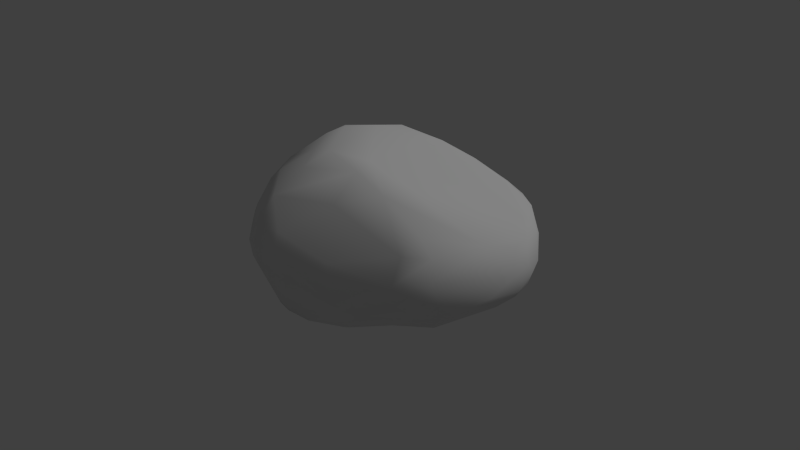 # Source: stone1.blend  (saved by Blender 2.74.0; exported with 4.5.12 LTS)
import bpy
from mathutils import Matrix  # noqa: F401  (used for matrix-valued properties, if any)

bpy.ops.wm.read_factory_settings(use_empty=True)
scene = bpy.context.scene
scene.name = 'Scene'

# ---- collections
col_collection_1 = bpy.data.collections.new('Collection 1'); scene.collection.children.link(col_collection_1)

# ---- world
world_world = bpy.data.worlds.new('World'); scene.world = world_world
world_world.color = (0.05088, 0.05088, 0.05088)
world_world.use_sun_shadow = False
world_world.sun_shadow_jitter_overblur = 0.0
world_world.cycles.sampling_method = 'MANUAL'
world_world.cycles.sample_map_resolution = 256

# ---- lights
light_hemi = bpy.data.lights.new('Hemi', 'SUN')
light_hemi.transmission_factor = 0.0
light_hemi.angle = 0.1993
light_hemi.energy = 0.75
light_hemi.shadow_buffer_clip_start = 0.5
light_hemi.shadow_soft_size = 0.1
light_hemi.shadow_cascade_max_distance = 1000.0
light_hemi.cycles.use_multiple_importance_sampling = False

# ---- meshes
me_stone_01 = bpy.data.meshes.new('Stone_01')
me_stone_01.from_pydata([(-25.81, 4.359, -18.84), (1.955, 7.483, -34.21), (-11.18, -1.454, -34.41), (3.462, -10.21, -22.7), (-3.739, -8.885, 2.106), (-13.49, 32.88, 1.616), (-19.25, -4.335, 21.92), (-26.75, -21.65, -2.285), (-26.05, 6.661, -3.979), (-3.575, 10.3, 18.09), (-20.52, -19.06, 8.577), (-8.105, 30.11, 7.537), (-7.76, 34.48, -0.9478), (2.248, -14.43, -15.13), (-19.11, 21.14, 19.38), (-18.02, 13.63, 23.53), (-9.08, -22.3, -16.32), (-24.28, 11.1, 6.16), (-24.34, -22.54, 0.4647), (-1.604, 12.95, -33.48), (3.149, 26.17, -17.26), (-1.281, 28.16, -23.16), (-5.729, 0.9529, 12.35), (-4.06, 18.91, -30.95), (-12.74, 29.69, 8.681), (3.358, -0.04453, -30.63), (-23.32, -4.264, 21.0), (-29.96, -13.93, -7.322), (-3.352, 16.44, 19.27), (-4.958, 34.9, -13.45), (-22.42, 15.05, 20.06), (-10.09, 35.6, -5.514), (1.556, 32.85, -12.55), (-23.26, 5.492, -26.86), (-11.3, 27.64, -22.2), (-3.533, 36.27, -8.858), (-26.36, 4.825, 19.31), (-18.35, 24.0, 15.74), (-4.348, 31.12, -20.19), (-26.18, -1.184, 19.56), (1.32, -16.31, -23.78), (6.398, 15.08, 4.211), (-26.76, -0.8162, -21.19), (-2.752, 3.251, -34.51), (-12.31, 34.11, -7.237), (-16.22, -17.06, -20.71), (6.586, 7.404, -26.14), (-11.07, 22.97, -25.86), (-12.11, 22.26, 19.32), (-16.9, 29.55, -0.7226), (-26.34, -17.5, -9.088), (-15.44, -2.808, 21.48), (-18.01, 24.29, -16.79), (-22.25, -21.72, -8.581), (-15.85, 30.14, -10.53), (-3.358, -19.56, -9.633), (-10.92, -21.23, -3.298), (2.212, 5.525, -34.23), (-14.33, -3.627, -33.84), (-6.734, 14.84, 23.22), (-19.54, 16.03, 21.92), (-5.123, 12.37, 21.44), (0.6212, 0.5404, -34.29), (-27.72, -0.09075, -12.08), (-0.1768, 13.45, 14.3), (-30.29, -9.979, 6.34), (6.722, 11.93, -23.69), (-11.09, 2.356, 20.55), (-12.61, -22.74, -16.67), (-21.87, -7.015, -23.13), (-8.496, -18.19, -25.99), (-16.89, 2.385, 23.8), (-26.6, 5.506, 16.4), (0.9201, 34.66, -7.214), (-13.36, -24.42, -11.54), (-26.39, -11.28, 15.14), (-0.2882, -16.81, -10.8), (-0.3391, -19.34, -17.71), (8.301, 26.42, -2.353), (-7.731, 32.46, -17.92), (4.114, 32.11, -5.745), (8.854, 7.031, -21.4), (-13.01, -11.34, -30.8), (0.8952, 18.11, 12.57), (-18.19, 19.45, -23.77), (-25.02, -9.066, 17.78), (-28.57, -6.31, -15.53), (-26.32, -6.143, 18.21), (-20.7, 20.87, 13.92), (-7.773, 10.31, -32.94), (-11.68, -13.98, 8.469), (9.004, 11.68, -11.85), (-18.82, -13.5, 15.28), (-5.353, -14.72, -31.35), (-22.08, 0.2891, 22.58), (3.258, 25.57, 4.385), (8.553, 10.77, -20.2), (8.115, 3.441, -22.88), (-0.2275, -13.48, -27.2), (1.576, 15.4, -29.72), (-22.35, 7.859, 22.24), (9.511, 18.67, -5.425), (-3.787, -11.41, -32.86), (1.204, -0.6132, 0.5416), (-3.931, 34.55, -2.628), (8.936, 7.113, -16.53), (8.961, 23.99, -4.745), (-17.49, 9.899, -28.84), (5.935, 10.24, 2.277), (4.687, 7.761, -31.02), (-14.64, -8.74, 17.03), (-3.115, 24.19, -27.41), (1.679, -17.1, -21.86), (-23.43, -16.56, 11.54), (-9.678, 15.78, 24.25), (-6.942, -22.84, -11.86), (-19.36, -24.06, -6.336), (-11.68, -18.84, 4.112), (-2.379, -6.587, -34.34), (-7.314, 20.1, 19.82), (2.546, -10.58, -11.49), (-19.28, 2.009, -30.47), (-19.75, -22.91, 2.757), (3.202, 30.72, -1.963), (-4.215, -15.86, -3.669), (-14.42, 13.78, 24.43), (7.847, 22.14, -10.33), (9.262, 22.73, -0.4129), (-14.63, -21.03, 4.134), (-29.6, -6.218, 13.5), (-6.916, 28.51, -22.91), (-8.294, 11.71, 23.4), (-10.72, -8.292, -34.65), (-19.21, 24.55, -5.775), (-10.0, -14.6, -30.0), (-18.05, -8.019, 19.86), (-29.44, -17.99, -3.803), (-21.71, -9.672, 18.9), (-2.42, 29.8, 4.776), (-16.28, 29.1, 7.967), (9.229, 17.86, -1.925), (-18.69, 6.353, 23.94), (-13.58, 18.26, 23.53), (4.286, -2.217, -9.008), (-7.625, -11.76, -33.79), (-0.3453, 31.71, -17.82), (-28.83, -1.818, 16.19)], [], [(38, 130, 79), (118, 62, 25), (58, 89, 2), (141, 125, 15), (67, 90, 22), (61, 67, 9), (137, 85, 75), (41, 9, 108), (17, 72, 88), (28, 61, 64), (106, 126, 20), (82, 134, 45), (132, 43, 118), (76, 103, 4), (82, 69, 58), (123, 78, 80), (111, 23, 47), (123, 95, 78), (25, 98, 118), (109, 99, 66), (38, 29, 145), (4, 117, 124), (114, 71, 131), (118, 98, 102), (116, 53, 68), (115, 77, 55), (132, 58, 2), (24, 37, 48), (79, 44, 31), (113, 137, 75), (5, 31, 44), (119, 138, 11), (86, 65, 63), (75, 85, 87), (36, 100, 30), (122, 116, 74), (86, 42, 69), (8, 0, 63), (77, 112, 13), (10, 128, 92), (81, 105, 97), (1, 19, 99), (66, 99, 21), (24, 12, 5), (130, 111, 47), (125, 71, 114), (32, 35, 73), (46, 97, 109), (6, 51, 71), (101, 126, 106), (6, 26, 137), (113, 18, 122), (133, 17, 88), (47, 107, 84), (105, 81, 91), (97, 25, 109), (70, 93, 40), (13, 97, 105), (70, 40, 112), (119, 95, 138), (73, 35, 104), (87, 129, 75), (27, 86, 50), (65, 7, 75), (44, 54, 49), (30, 88, 72), (103, 76, 120), (70, 134, 93), (75, 7, 18), (119, 28, 95), (26, 87, 85), (39, 26, 94), (87, 146, 129), (39, 36, 146), (6, 71, 94), (53, 136, 50), (39, 87, 26), (35, 31, 12), (8, 63, 146), (13, 76, 77), (146, 36, 72), (70, 16, 68), (122, 115, 56), (91, 108, 143), (5, 139, 24), (16, 74, 68), (113, 75, 18), (89, 121, 107), (90, 4, 22), (37, 14, 48), (92, 135, 137), (16, 77, 115), (145, 20, 21), (86, 0, 42), (5, 49, 139), (7, 65, 136), (133, 0, 8), (80, 78, 106), (64, 127, 83), (43, 62, 118), (68, 45, 134), (118, 144, 132), (48, 119, 11), (75, 129, 65), (64, 41, 127), (12, 11, 104), (110, 51, 135), (96, 66, 126), (13, 105, 143), (107, 121, 33), (19, 1, 43), (39, 146, 87), (141, 100, 94), (22, 9, 67), (32, 145, 35), (125, 142, 15), (30, 37, 88), (141, 94, 71), (122, 18, 116), (52, 133, 54), (30, 60, 14), (112, 16, 70), (5, 44, 49), (35, 145, 29), (51, 110, 67), (3, 13, 112), (110, 92, 128), (67, 131, 51), (96, 91, 81), (92, 110, 135), (133, 49, 54), (42, 58, 69), (99, 19, 23), (71, 125, 141), (51, 131, 71), (130, 38, 111), (6, 94, 26), (11, 12, 24), (83, 28, 64), (53, 116, 7), (109, 1, 99), (53, 45, 68), (131, 61, 59), (43, 2, 19), (108, 9, 103), (108, 103, 143), (84, 107, 33), (143, 105, 91), (6, 137, 135), (113, 92, 137), (98, 25, 3), (2, 89, 19), (88, 49, 133), (146, 63, 65), (79, 31, 29), (84, 33, 52), (52, 54, 34), (9, 64, 61), (136, 65, 27), (4, 90, 117), (133, 8, 17), (59, 61, 28), (43, 1, 57), (104, 35, 12), (11, 138, 104), (111, 99, 23), (66, 20, 126), (55, 124, 56), (81, 66, 96), (39, 94, 36), (28, 119, 59), (48, 142, 119), (30, 100, 60), (113, 10, 92), (134, 70, 68), (67, 61, 131), (130, 47, 34), (100, 36, 94), (129, 146, 65), (108, 140, 41), (91, 101, 140), (100, 15, 60), (4, 103, 22), (13, 143, 120), (89, 23, 19), (60, 15, 142), (62, 57, 25), (125, 114, 142), (14, 37, 30), (122, 10, 113), (101, 91, 126), (93, 102, 98), (21, 38, 145), (104, 138, 73), (77, 16, 112), (58, 42, 121), (112, 40, 3), (33, 121, 42), (55, 56, 115), (141, 15, 100), (65, 86, 27), (82, 45, 69), (41, 64, 9), (97, 13, 3), (21, 99, 111), (144, 93, 134), (53, 7, 136), (37, 24, 139), (73, 138, 123), (20, 145, 32), (140, 108, 91), (137, 26, 85), (52, 0, 133), (84, 52, 34), (132, 144, 82), (117, 110, 128), (42, 0, 33), (119, 142, 114), (69, 50, 86), (28, 83, 95), (146, 72, 17), (116, 18, 7), (135, 51, 6), (67, 110, 90), (24, 48, 11), (58, 132, 82), (25, 97, 3), (31, 5, 12), (80, 106, 32), (79, 34, 54), (117, 90, 110), (122, 56, 128), (114, 131, 59), (114, 59, 119), (53, 50, 45), (120, 143, 103), (40, 93, 98), (117, 128, 56), (56, 124, 117), (46, 66, 81), (55, 77, 76), (3, 40, 98), (8, 146, 17), (20, 32, 106), (66, 21, 20), (116, 68, 74), (50, 69, 45), (13, 120, 76), (139, 88, 37), (73, 80, 32), (124, 76, 4), (132, 2, 43), (57, 109, 25), (16, 115, 74), (43, 57, 62), (109, 66, 46), (102, 93, 144), (50, 136, 27), (10, 122, 128), (79, 29, 38), (58, 121, 89), (60, 142, 14), (122, 74, 115), (14, 142, 48), (34, 47, 84), (82, 144, 134), (103, 9, 22), (36, 30, 72), (81, 97, 46), (130, 34, 79), (91, 96, 126), (38, 21, 111), (31, 35, 29), (123, 80, 73), (109, 57, 1), (33, 0, 52), (63, 0, 86), (44, 79, 54), (124, 55, 76), (118, 102, 144), (123, 138, 95), (88, 139, 49), (23, 89, 107), (23, 107, 47), (127, 78, 95), (127, 106, 78), (106, 127, 101), (127, 95, 83), (41, 140, 127), (127, 140, 101)])
me_stone_01.polygons.foreach_set('use_smooth', [True] * 290)
_uv = me_stone_01.uv_layers.new(name='UVMap')
_uv.uv.foreach_set('vector', [0.2079, 0.5762, 0.1913, 0.5684, 0.2165, 0.5608, 0.04934, 0.6345, 0.08272, 0.6318, 0.08798, 0.6512, 0.03783, 0.5752, 0.1071, 0.5841, 0.05278, 0.5867, 0.1931, 0.9525, 0.2292, 0.9467, 0.2235, 0.9612, 0.2263, 0.8845, 0.1349, 0.8791, 0.202, 0.8472, 0.2666, 0.8517, 0.2263, 0.8845, 0.2512, 0.8413, 0.1209, 0.9434, 0.1176, 0.9572, 0.1034, 0.961, 0.2375, 0.764, 0.2512, 0.8413, 0.2147, 0.7681, 0.3549, 0.5887, 0.3006, 0.5844, 0.3537, 0.5294, 0.278, 0.8331, 0.2666, 0.8517, 0.2546, 0.815, 0.2534, 0.665, 0.2266, 0.6566, 0.2098, 0.6176, 0.448, 0.7874, 0.4399, 0.8061, 0.3945, 0.7827, 0.02219, 0.6016, 0.0865, 0.6141, 0.04934, 0.6345, 0.08048, 0.7943, 0.1688, 0.795, 0.1404, 0.8285, 0.448, 0.7874, 0.4206, 0.7387, 0.4781, 0.7622, 0.3932, 0.915, 0.3929, 0.8833, 0.4128, 0.915, 0.1699, 0.5874, 0.1452, 0.5894, 0.1629, 0.5553, 0.3932, 0.915, 0.3574, 0.9016, 0.3929, 0.8833, 0.08798, 0.6512, 0.02536, 0.6783, 0.04934, 0.6345, 0.1174, 0.6375, 0.1422, 0.6159, 0.1508, 0.6512, 0.2079, 0.5762, 0.24, 0.5697, 0.2192, 0.5916, 0.1404, 0.8285, 0.106, 0.8747, 0.09993, 0.8249, 0.2442, 0.9311, 0.1798, 0.939, 0.2309, 0.9178, 0.04934, 0.6345, 0.02536, 0.6783, 0.02573, 0.6426, 0.325, 0.7812, 0.3356, 0.7661, 0.3703, 0.8062, 0.04971, 0.8207, 0.05208, 0.7776, 0.07168, 0.8109, 0.02219, 0.6016, 0.03783, 0.5752, 0.05278, 0.5867, 0.328, 0.9763, 0.2789, 0.9879, 0.273, 0.9541, 0.2165, 0.5608, 0.2599, 0.528, 0.2725, 0.5374, 0.07968, 0.9445, 0.1209, 0.9434, 0.1034, 0.961, 0.4374, 0.5093, 0.4759, 0.5124, 0.4751, 0.5271, 0.2728, 0.9302, 0.3572, 0.9344, 0.3396, 0.9575, 0.3882, 0.709, 0.2972, 0.671, 0.3913, 0.6785, 0.1034, 0.961, 0.1176, 0.9572, 0.1267, 0.9666, 0.1716, 0.9887, 0.193, 0.9716, 0.2236, 0.9877, 0.2844, 0.781, 0.325, 0.7812, 0.3476, 0.8054, 0.3882, 0.709, 0.4223, 0.7034, 0.4206, 0.7387, 0.3798, 0.6326, 0.4278, 0.679, 0.3913, 0.6785, 0.05208, 0.7776, 0.04989, 0.754, 0.07869, 0.7698, 0.06424, 0.931, 0.04561, 0.902, 0.1015, 0.9281, 0.1424, 0.6754, 0.1582, 0.6914, 0.1241, 0.6812, 0.1088, 0.6243, 0.1237, 0.605, 0.1422, 0.6159, 0.1508, 0.6512, 0.1422, 0.6159, 0.1935, 0.591, 0.328, 0.9763, 0.3823, 0.9685, 0.3615, 0.9904, 0.1913, 0.5684, 0.1699, 0.5874, 0.1629, 0.5553, 0.2292, 0.9467, 0.1798, 0.939, 0.2442, 0.9311, 0.2418, 0.6004, 0.2633, 0.5744, 0.2682, 0.5993, 0.1292, 0.656, 0.1241, 0.6812, 0.1174, 0.6375, 0.1479, 0.9392, 0.1581, 0.9235, 0.1798, 0.939, 0.2362, 0.685, 0.2266, 0.6566, 0.2534, 0.665, 0.1479, 0.9392, 0.142, 0.9559, 0.1209, 0.9434, 0.07968, 0.9445, 0.024, 0.9487, 0.03298, 0.9259, 0.4374, 0.5673, 0.3549, 0.5887, 0.3537, 0.5294, 0.1629, 0.5553, 0.09856, 0.5383, 0.1476, 0.5212, 0.1582, 0.6914, 0.1424, 0.6754, 0.1893, 0.6916, 0.1241, 0.6812, 0.08798, 0.6512, 0.1174, 0.6375, 0.4178, 0.8176, 0.4493, 0.8265, 0.4197, 0.8648, 0.07869, 0.7698, 0.125, 0.6902, 0.1563, 0.7031, 0.4178, 0.8176, 0.4197, 0.8648, 0.4103, 0.8681, 0.2728, 0.9302, 0.3574, 0.9016, 0.3572, 0.9344, 0.4198, 0.9347, 0.4242, 0.9586, 0.3941, 0.9531, 0.1267, 0.9666, 0.1115, 0.984, 0.1034, 0.961, 0.3409, 0.7185, 0.3882, 0.709, 0.3426, 0.7417, 0.07749, 0.9931, 0.01542, 0.9636, 0.1034, 0.961, 0.4751, 0.5271, 0.4728, 0.5561, 0.4335, 0.5334, 0.3145, 0.5354, 0.3537, 0.5294, 0.3006, 0.5844, 0.1688, 0.795, 0.08048, 0.7943, 0.1021, 0.7731, 0.4178, 0.8176, 0.4399, 0.8061, 0.4493, 0.8265, 0.1034, 0.961, 0.01542, 0.9636, 0.024, 0.9487, 0.2728, 0.9302, 0.2703, 0.9055, 0.3574, 0.9016, 0.142, 0.9559, 0.1267, 0.9666, 0.1176, 0.9572, 0.1472, 0.9743, 0.142, 0.9559, 0.1629, 0.9573, 0.1267, 0.9666, 0.134, 0.9898, 0.1115, 0.984, 0.1472, 0.9743, 0.1716, 0.9887, 0.134, 0.9898, 0.1479, 0.9392, 0.1798, 0.939, 0.1629, 0.9573, 0.3356, 0.7661, 0.3183, 0.7278, 0.3426, 0.7417, 0.1472, 0.9743, 0.1267, 0.9666, 0.142, 0.9559, 0.4242, 0.9586, 0.4006, 0.9849, 0.3823, 0.9685, 0.3798, 0.6326, 0.3913, 0.6785, 0.281, 0.6139, 0.07869, 0.7698, 0.08048, 0.7943, 0.05208, 0.7776, 0.281, 0.6139, 0.2879, 0.5787, 0.3006, 0.5844, 0.4178, 0.8176, 0.3712, 0.8219, 0.3703, 0.8062, 0.2844, 0.781, 0.3518, 0.8344, 0.3118, 0.8203, 0.186, 0.709, 0.2147, 0.7681, 0.1396, 0.7596, 0.3615, 0.9904, 0.3242, 0.993, 0.328, 0.9763, 0.3712, 0.8219, 0.3476, 0.8054, 0.3703, 0.8062, 0.07968, 0.9445, 0.1034, 0.961, 0.024, 0.9487, 0.1071, 0.5841, 0.05862, 0.5398, 0.09856, 0.5383, 0.1349, 0.8791, 0.1404, 0.8285, 0.202, 0.8472, 0.2789, 0.9879, 0.2567, 0.9828, 0.273, 0.9541, 0.1015, 0.9281, 0.1317, 0.93, 0.1209, 0.9434, 0.3712, 0.8219, 0.3874, 0.8615, 0.3518, 0.8344, 0.2192, 0.5916, 0.2098, 0.6176, 0.1935, 0.591, 0.3882, 0.709, 0.4278, 0.679, 0.4223, 0.7034, 0.4374, 0.5093, 0.4335, 0.5334, 0.4009, 0.5102, 0.01542, 0.9636, 0.07749, 0.9931, 0.01841, 0.9855, 0.4374, 0.5673, 0.4278, 0.679, 0.3798, 0.6326, 0.2692, 0.621, 0.2696, 0.66, 0.2534, 0.665, 0.2546, 0.815, 0.257, 0.7266, 0.2692, 0.7977, 0.0865, 0.6141, 0.08272, 0.6318, 0.04934, 0.6345, 0.3703, 0.8062, 0.3945, 0.7827, 0.4399, 0.8061, 0.04934, 0.6345, 0.01382, 0.6258, 0.02219, 0.6016, 0.273, 0.9541, 0.2728, 0.9302, 0.3396, 0.9575, 0.1034, 0.961, 0.1115, 0.984, 0.07749, 0.9931, 0.2546, 0.815, 0.2375, 0.764, 0.257, 0.7266, 0.3823, 0.9685, 0.3396, 0.9575, 0.3941, 0.9531, 0.1253, 0.9107, 0.1581, 0.9235, 0.1317, 0.93, 0.1584, 0.6674, 0.1508, 0.6512, 0.2266, 0.6566, 0.07869, 0.7698, 0.1563, 0.7031, 0.1396, 0.7596, 0.09856, 0.5383, 0.05862, 0.5398, 0.07417, 0.5113, 0.1237, 0.605, 0.1088, 0.6243, 0.0865, 0.6141, 0.1472, 0.9743, 0.134, 0.9898, 0.1267, 0.9666, 0.1931, 0.9525, 0.193, 0.9716, 0.1629, 0.9573, 0.202, 0.8472, 0.2512, 0.8413, 0.2263, 0.8845, 0.2418, 0.6004, 0.2192, 0.5916, 0.2633, 0.5744, 0.2292, 0.9467, 0.2479, 0.9504, 0.2235, 0.9612, 0.3145, 0.5354, 0.3568, 0.5099, 0.3537, 0.5294, 0.1931, 0.9525, 0.1629, 0.9573, 0.1798, 0.939, 0.2844, 0.781, 0.2944, 0.7591, 0.325, 0.7812, 0.4791, 0.5965, 0.4374, 0.5673, 0.4728, 0.5561, 0.2236, 0.9877, 0.2316, 0.9732, 0.2567, 0.9828, 0.4103, 0.8681, 0.3712, 0.8219, 0.4178, 0.8176, 0.4374, 0.5093, 0.4751, 0.5271, 0.4335, 0.5334, 0.2633, 0.5744, 0.2192, 0.5916, 0.24, 0.5697, 0.2084, 0.9095, 0.1749, 0.9041, 0.2263, 0.8845, 0.07315, 0.7307, 0.07869, 0.7698, 0.04989, 0.754, 0.1253, 0.9107, 0.1015, 0.9281, 0.04561, 0.902, 0.2263, 0.8845, 0.2691, 0.8682, 0.2084, 0.9095, 0.1584, 0.6674, 0.1893, 0.6916, 0.1424, 0.6754, 0.1015, 0.9281, 0.1253, 0.9107, 0.1317, 0.93, 0.4374, 0.5673, 0.4335, 0.5334, 0.4728, 0.5561, 0.4223, 0.7034, 0.4781, 0.7622, 0.4206, 0.7387, 0.1422, 0.6159, 0.1237, 0.605, 0.1452, 0.5894, 0.1798, 0.939, 0.2292, 0.9467, 0.1931, 0.9525, 0.1581, 0.9235, 0.2309, 0.9178, 0.1798, 0.939, 0.1913, 0.5684, 0.2079, 0.5762, 0.1699, 0.5874, 0.1479, 0.9392, 0.1629, 0.9573, 0.142, 0.9559, 0.3396, 0.9575, 0.3823, 0.9685, 0.328, 0.9763, 0.2692, 0.7977, 0.278, 0.8331, 0.2546, 0.815, 0.3356, 0.7661, 0.325, 0.7812, 0.307, 0.747, 0.1174, 0.6375, 0.1088, 0.6243, 0.1422, 0.6159, 0.3356, 0.7661, 0.3945, 0.7827, 0.3703, 0.8062, 0.2691, 0.8682, 0.2666, 0.8517, 0.2807, 0.8574, 0.0865, 0.6141, 0.05278, 0.5867, 0.1237, 0.605, 0.2147, 0.7681, 0.2512, 0.8413, 0.1688, 0.795, 0.2147, 0.7681, 0.1688, 0.795, 0.1396, 0.7596, 0.1476, 0.5212, 0.09856, 0.5383, 0.07417, 0.5113, 0.1396, 0.7596, 0.1563, 0.7031, 0.186, 0.709, 0.1479, 0.9392, 0.1209, 0.9434, 0.1317, 0.93, 0.07968, 0.9445, 0.1015, 0.9281, 0.1209, 0.9434, 0.02536, 0.6783, 0.08798, 0.6512, 0.05125, 0.7009, 0.05278, 0.5867, 0.1071, 0.5841, 0.1237, 0.605, 0.3537, 0.5294, 0.4335, 0.5334, 0.4374, 0.5673, 0.281, 0.6139, 0.3913, 0.6785, 0.2972, 0.671, 0.2165, 0.5608, 0.2725, 0.5374, 0.24, 0.5697, 0.4925, 0.6332, 0.4623, 0.6962, 0.4791, 0.5965, 0.188, 0.5079, 0.2324, 0.5115, 0.1875, 0.5498, 0.2512, 0.8413, 0.2546, 0.815, 0.2666, 0.8517, 0.3183, 0.7278, 0.2972, 0.671, 0.3409, 0.7185, 0.1404, 0.8285, 0.1349, 0.8791, 0.106, 0.8747, 0.4374, 0.5673, 0.3798, 0.6326, 0.3549, 0.5887, 0.2807, 0.8574, 0.2666, 0.8517, 0.278, 0.8331, 0.0865, 0.6141, 0.1088, 0.6243, 0.1026, 0.6282, 0.3941, 0.9531, 0.4242, 0.9586, 0.3823, 0.9685, 0.3396, 0.9575, 0.3572, 0.9344, 0.3941, 0.9531, 0.1699, 0.5874, 0.1422, 0.6159, 0.1452, 0.5894, 0.1508, 0.6512, 0.2098, 0.6176, 0.2266, 0.6566, 0.07168, 0.8109, 0.09993, 0.8249, 0.07606, 0.8558, 0.1424, 0.6754, 0.1508, 0.6512, 0.1584, 0.6674, 0.1472, 0.9743, 0.1629, 0.9573, 0.1716, 0.9887, 0.2703, 0.9055, 0.2728, 0.9302, 0.2472, 0.9172, 0.273, 0.9541, 0.2479, 0.9504, 0.2728, 0.9302, 0.2236, 0.9877, 0.193, 0.9716, 0.2316, 0.9732, 0.07968, 0.9445, 0.06424, 0.931, 0.1015, 0.9281, 0.4399, 0.8061, 0.4178, 0.8176, 0.3703, 0.8062, 0.2263, 0.8845, 0.2666, 0.8517, 0.2691, 0.8682, 0.1913, 0.5684, 0.1629, 0.5553, 0.1875, 0.5498, 0.193, 0.9716, 0.1716, 0.9887, 0.1629, 0.9573, 0.1115, 0.984, 0.134, 0.9898, 0.07749, 0.9931, 0.2147, 0.7681, 0.2344, 0.7318, 0.2375, 0.764, 0.186, 0.709, 0.2292, 0.7163, 0.2344, 0.7318, 0.193, 0.9716, 0.2235, 0.9612, 0.2316, 0.9732, 0.1404, 0.8285, 0.1688, 0.795, 0.202, 0.8472, 0.07869, 0.7698, 0.1396, 0.7596, 0.1021, 0.7731, 0.1071, 0.5841, 0.1452, 0.5894, 0.1237, 0.605, 0.2316, 0.9732, 0.2235, 0.9612, 0.2479, 0.9504, 0.08272, 0.6318, 0.1026, 0.6282, 0.08798, 0.6512, 0.2292, 0.9467, 0.2442, 0.9311, 0.2479, 0.9504, 0.3353, 0.511, 0.3568, 0.5099, 0.3145, 0.5354, 0.03298, 0.9259, 0.06424, 0.931, 0.07968, 0.9445, 0.2362, 0.685, 0.1893, 0.6916, 0.2266, 0.6566, 0.006179, 0.6486, 0.02573, 0.6426, 0.02536, 0.6783, 0.1935, 0.591, 0.2079, 0.5762, 0.2192, 0.5916, 0.3941, 0.9531, 0.3572, 0.9344, 0.4198, 0.9347, 0.3874, 0.8615, 0.3712, 0.8219, 0.4103, 0.8681, 0.4781, 0.7622, 0.4223, 0.7034, 0.4729, 0.7242, 0.01536, 0.7121, 0.01685, 0.7012, 0.05125, 0.7009, 0.4623, 0.6962, 0.4729, 0.7242, 0.4223, 0.7034, 0.07168, 0.8109, 0.07606, 0.8558, 0.04971, 0.8207, 0.1931, 0.9525, 0.2235, 0.9612, 0.193, 0.9716, 0.2972, 0.671, 0.3882, 0.709, 0.3409, 0.7185, 0.448, 0.7874, 0.3945, 0.7827, 0.4206, 0.7387, 0.2375, 0.764, 0.2546, 0.815, 0.2512, 0.8413, 0.125, 0.6902, 0.07869, 0.7698, 0.07315, 0.7307, 0.1935, 0.591, 0.1422, 0.6159, 0.1699, 0.5874, 0.464, 0.8111, 0.4493, 0.8265, 0.4399, 0.8061, 0.3356, 0.7661, 0.307, 0.747, 0.3183, 0.7278, 0.2789, 0.9879, 0.328, 0.9763, 0.3242, 0.993, 0.4198, 0.9347, 0.3572, 0.9344, 0.3932, 0.915, 0.2098, 0.6176, 0.2192, 0.5916, 0.2418, 0.6004, 0.2344, 0.7318, 0.2147, 0.7681, 0.186, 0.709, 0.1209, 0.9434, 0.142, 0.9559, 0.1176, 0.9572, 0.4791, 0.5965, 0.4278, 0.679, 0.4374, 0.5673, 0.1476, 0.5212, 0.188, 0.5079, 0.1875, 0.5498, 0.4729, 0.7903, 0.464, 0.8111, 0.448, 0.7874, 0.106, 0.8747, 0.1749, 0.9041, 0.09607, 0.8881, 0.4223, 0.7034, 0.4278, 0.679, 0.4623, 0.6962, 0.2728, 0.9302, 0.2479, 0.9504, 0.2442, 0.9311, 0.4206, 0.7387, 0.3426, 0.7417, 0.3882, 0.709, 0.2703, 0.9055, 0.3056, 0.8915, 0.3574, 0.9016, 0.281, 0.6139, 0.3006, 0.5844, 0.3549, 0.5887, 0.325, 0.7812, 0.2944, 0.7591, 0.307, 0.747, 0.1317, 0.93, 0.1581, 0.9235, 0.1479, 0.9392, 0.2263, 0.8845, 0.1749, 0.9041, 0.1349, 0.8791, 0.328, 0.9763, 0.273, 0.9541, 0.3396, 0.9575, 0.4781, 0.7622, 0.4729, 0.7903, 0.448, 0.7874, 0.08798, 0.6512, 0.1241, 0.6812, 0.05125, 0.7009, 0.4006, 0.9849, 0.3615, 0.9904, 0.3823, 0.9685, 0.2692, 0.621, 0.2534, 0.665, 0.2418, 0.6004, 0.2165, 0.5608, 0.1875, 0.5498, 0.2324, 0.5115, 0.106, 0.8747, 0.1349, 0.8791, 0.1749, 0.9041, 0.2844, 0.781, 0.3118, 0.8203, 0.2784, 0.8051, 0.2442, 0.9311, 0.2309, 0.9178, 0.2472, 0.9172, 0.2442, 0.9311, 0.2472, 0.9172, 0.2728, 0.9302, 0.3356, 0.7661, 0.3426, 0.7417, 0.3945, 0.7827, 0.1021, 0.7731, 0.1396, 0.7596, 0.1688, 0.795, 0.01685, 0.7012, 0.006179, 0.6486, 0.02536, 0.6783, 0.106, 0.8747, 0.09607, 0.8881, 0.07606, 0.8558, 0.07606, 0.8558, 0.09993, 0.8249, 0.106, 0.8747, 0.1292, 0.656, 0.1508, 0.6512, 0.1424, 0.6754, 0.07168, 0.8109, 0.05208, 0.7776, 0.08048, 0.7943, 0.05125, 0.7009, 0.01685, 0.7012, 0.02536, 0.6783, 0.3798, 0.6326, 0.281, 0.6139, 0.3549, 0.5887, 0.2098, 0.6176, 0.2418, 0.6004, 0.2534, 0.665, 0.1508, 0.6512, 0.1935, 0.591, 0.2098, 0.6176, 0.325, 0.7812, 0.3703, 0.8062, 0.3476, 0.8054, 0.3426, 0.7417, 0.4206, 0.7387, 0.3945, 0.7827, 0.07869, 0.7698, 0.1021, 0.7731, 0.08048, 0.7943, 0.4009, 0.5102, 0.3537, 0.5294, 0.3568, 0.5099, 0.2682, 0.5993, 0.2692, 0.621, 0.2418, 0.6004, 0.09993, 0.8249, 0.08048, 0.7943, 0.1404, 0.8285, 0.02219, 0.6016, 0.05278, 0.5867, 0.0865, 0.6141, 0.1026, 0.6282, 0.1174, 0.6375, 0.08798, 0.6512, 0.3712, 0.8219, 0.3518, 0.8344, 0.3476, 0.8054, 0.0865, 0.6141, 0.1026, 0.6282, 0.08272, 0.6318, 0.1174, 0.6375, 0.1508, 0.6512, 0.1292, 0.656, 0.02573, 0.6426, 0.006179, 0.6486, 0.01382, 0.6258, 0.3426, 0.7417, 0.3183, 0.7278, 0.3409, 0.7185, 0.06424, 0.931, 0.03298, 0.9259, 0.04561, 0.902, 0.2165, 0.5608, 0.24, 0.5697, 0.2079, 0.5762, 0.03783, 0.5752, 0.05862, 0.5398, 0.1071, 0.5841, 0.2316, 0.9732, 0.2479, 0.9504, 0.2567, 0.9828, 0.2844, 0.781, 0.3476, 0.8054, 0.3518, 0.8344, 0.2567, 0.9828, 0.2479, 0.9504, 0.273, 0.9541, 0.1875, 0.5498, 0.1629, 0.5553, 0.1476, 0.5212, 0.448, 0.7874, 0.464, 0.8111, 0.4399, 0.8061, 0.1688, 0.795, 0.2512, 0.8413, 0.202, 0.8472, 0.2879, 0.5787, 0.3145, 0.5354, 0.3006, 0.5844, 0.1424, 0.6754, 0.1241, 0.6812, 0.1292, 0.656, 0.1913, 0.5684, 0.1875, 0.5498, 0.2165, 0.5608, 0.1893, 0.6916, 0.1584, 0.6674, 0.2266, 0.6566, 0.2079, 0.5762, 0.1935, 0.591, 0.1699, 0.5874, 0.2725, 0.5374, 0.2633, 0.5744, 0.24, 0.5697, 0.3932, 0.915, 0.4128, 0.915, 0.4198, 0.9347, 0.1174, 0.6375, 0.1026, 0.6282, 0.1088, 0.6243, 0.4623, 0.6962, 0.4278, 0.679, 0.4791, 0.5965, 0.3913, 0.6785, 0.4278, 0.679, 0.3882, 0.709, 0.2599, 0.528, 0.2165, 0.5608, 0.2324, 0.5115, 0.09993, 0.8249, 0.07168, 0.8109, 0.08048, 0.7943, 0.04934, 0.6345, 0.02573, 0.6426, 0.01382, 0.6258, 0.3932, 0.915, 0.3572, 0.9344, 0.3574, 0.9016, 0.3537, 0.5294, 0.4009, 0.5102, 0.4335, 0.5334, 0.1452, 0.5894, 0.1071, 0.5841, 0.09856, 0.5383, 0.1452, 0.5894, 0.09856, 0.5383, 0.1629, 0.5553, 0.3782, 0.869, 0.3929, 0.8833, 0.3574, 0.9016, 0.2682, 0.6814, 0.2534, 0.665, 0.2696, 0.66, 0.2534, 0.665, 0.2682, 0.6814, 0.2362, 0.685, 0.3782, 0.869, 0.3574, 0.9016, 0.3056, 0.8915, 0.2375, 0.764, 0.2344, 0.7318, 0.257, 0.7266, 0.257, 0.7266, 0.2344, 0.7318, 0.2292, 0.7163])
me_stone_01.use_remesh_preserve_volume = False
me_stone_01.use_remesh_preserve_attributes = False
me_stone_01.use_mirror_vertex_groups = False
me_stone_01.update()

# ---- objects
ob_hemi = bpy.data.objects.new('Hemi', light_hemi)
ob_stone_01 = bpy.data.objects.new('Stone_01', me_stone_01)

# ---- transforms, parenting, visibility, modifiers, constraints
ob_hemi.location = (0.0, 0.0, 0.0)
ob_hemi.rotation_euler = (-0.6578, 0.3535, -0.2613)
ob_hemi.lineart.crease_threshold = 0.0
ob_stone_01.location = (-1.17, -19.66, -0.7849)
ob_stone_01.rotation_euler = (-0.6576, 2.148, -0.01235)
ob_stone_01.scale = (1.903, 1.903, 1.903)
ob_stone_01.lineart.crease_threshold = 0.0

# ---- collection membership
col_collection_1.objects.link(ob_hemi)
col_collection_1.objects.link(ob_stone_01)

# ---- scene / render settings (as saved in the file)
scene.frame_start = 1; scene.frame_end = 250; scene.frame_set(12)
scene.render.engine = 'BLENDER_EEVEE_NEXT'
scene.render.image_settings.color_mode = 'RGB'
scene.render.image_settings.compression = 90
scene.render.resolution_percentage = 50
scene.render.dither_intensity = 0.0
scene.render.use_bake_selected_to_active = True
scene.render.bake_margin = 8
scene.render.bake_bias = 0.05
scene.cycles.use_denoising = False
scene.cycles.samples = 10
scene.cycles.sampling_pattern = 'TABULATED_SOBOL'
scene.cycles.light_sampling_threshold = 0.0
scene.cycles.use_adaptive_sampling = False
scene.cycles.use_light_tree = False
scene.cycles.blur_glossy = 0.0
scene.cycles.volume_bounces = 1
scene.cycles.pixel_filter_type = 'GAUSSIAN'
scene.cycles.sample_clamp_indirect = 0.0
scene.view_settings.view_transform = 'Standard'
bpy.context.view_layer.update()

# ---- added for rendering (the .blend has no active camera): camera
cam_auto = bpy.data.cameras.new('AutoCamera')
cam_auto.lens = 50.0
cam_auto.sensor_width = 36.0
cam_auto.clip_end = 4563.47
ob_auto_camera = bpy.data.objects.new('AutoCamera', cam_auto)
scene.collection.objects.link(ob_auto_camera)
ob_auto_camera.location = (257.462, -328.698, 231.768)
ob_auto_camera.rotation_euler = (1.09748, -7.21219e-08, 0.694738)
scene.camera = ob_auto_camera
bpy.context.view_layer.update()
